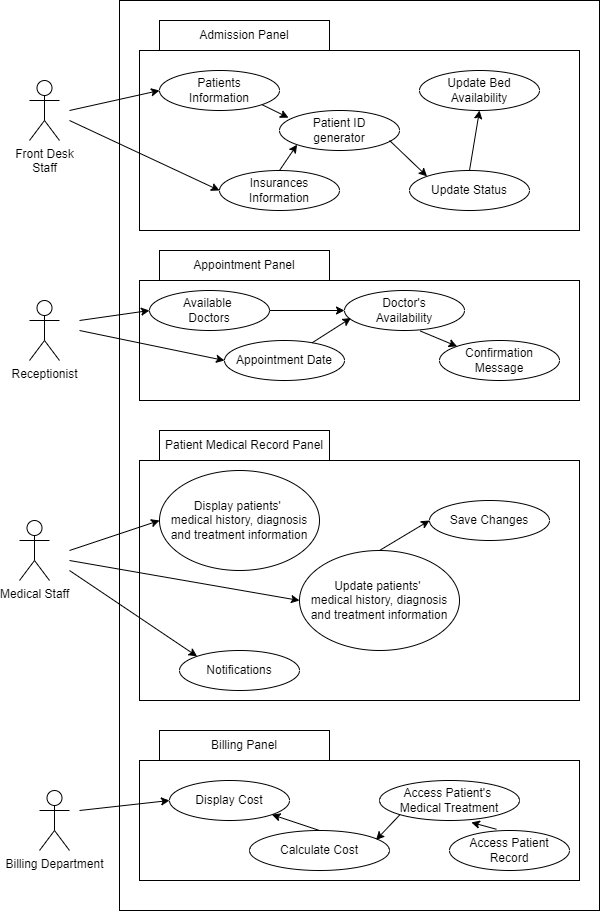

The diagram above was exported from draw.io. Its source (the exported page's mxGraphModel, read from the mxfile embedded in the PNG):
<mxGraphModel dx="2198" dy="1032" grid="1" gridSize="10" guides="1" tooltips="1" connect="1" arrows="1" fold="1" page="1" pageScale="1" pageWidth="850" pageHeight="1100" math="0" shadow="0">
  <root>
    <mxCell id="0" />
    <mxCell id="1" parent="0" />
    <mxCell id="ajexvgkJmBO7JDWdUaD6-30" value="" style="rounded=0;whiteSpace=wrap;html=1;" vertex="1" parent="1">
      <mxGeometry x="140" y="30" width="480" height="910" as="geometry" />
    </mxCell>
    <mxCell id="ajexvgkJmBO7JDWdUaD6-2" value="" style="rounded=0;whiteSpace=wrap;html=1;" vertex="1" parent="1">
      <mxGeometry x="160" y="80" width="440" height="180" as="geometry" />
    </mxCell>
    <mxCell id="ajexvgkJmBO7JDWdUaD6-3" value="Admission Panel" style="rounded=0;whiteSpace=wrap;html=1;" vertex="1" parent="1">
      <mxGeometry x="180" y="50" width="170" height="30" as="geometry" />
    </mxCell>
    <mxCell id="ajexvgkJmBO7JDWdUaD6-4" value="" style="rounded=0;whiteSpace=wrap;html=1;" vertex="1" parent="1">
      <mxGeometry x="160" y="310" width="440" height="120" as="geometry" />
    </mxCell>
    <mxCell id="ajexvgkJmBO7JDWdUaD6-5" value="Appointment Panel" style="rounded=0;whiteSpace=wrap;html=1;" vertex="1" parent="1">
      <mxGeometry x="180" y="280" width="170" height="30" as="geometry" />
    </mxCell>
    <mxCell id="ajexvgkJmBO7JDWdUaD6-6" value="" style="rounded=0;whiteSpace=wrap;html=1;" vertex="1" parent="1">
      <mxGeometry x="160" y="490" width="440" height="240" as="geometry" />
    </mxCell>
    <mxCell id="ajexvgkJmBO7JDWdUaD6-7" value="Patient Medical Record Panel" style="rounded=0;whiteSpace=wrap;html=1;" vertex="1" parent="1">
      <mxGeometry x="180" y="460" width="170" height="30" as="geometry" />
    </mxCell>
    <mxCell id="ajexvgkJmBO7JDWdUaD6-8" value="" style="rounded=0;whiteSpace=wrap;html=1;" vertex="1" parent="1">
      <mxGeometry x="160" y="790" width="440" height="120" as="geometry" />
    </mxCell>
    <mxCell id="ajexvgkJmBO7JDWdUaD6-9" value="Billing Panel" style="rounded=0;whiteSpace=wrap;html=1;" vertex="1" parent="1">
      <mxGeometry x="180" y="760" width="170" height="30" as="geometry" />
    </mxCell>
    <mxCell id="ajexvgkJmBO7JDWdUaD6-10" value="Patients&lt;br&gt;Information" style="ellipse;whiteSpace=wrap;html=1;" vertex="1" parent="1">
      <mxGeometry x="180" y="100" width="120" height="40" as="geometry" />
    </mxCell>
    <mxCell id="ajexvgkJmBO7JDWdUaD6-11" value="Insurances&lt;br&gt;Information" style="ellipse;whiteSpace=wrap;html=1;" vertex="1" parent="1">
      <mxGeometry x="240" y="200" width="120" height="40" as="geometry" />
    </mxCell>
    <mxCell id="ajexvgkJmBO7JDWdUaD6-12" value="Patient ID&lt;br&gt;generator" style="ellipse;whiteSpace=wrap;html=1;" vertex="1" parent="1">
      <mxGeometry x="300" y="140" width="120" height="40" as="geometry" />
    </mxCell>
    <mxCell id="ajexvgkJmBO7JDWdUaD6-13" style="edgeStyle=orthogonalEdgeStyle;rounded=0;orthogonalLoop=1;jettySize=auto;html=1;exitX=0.5;exitY=1;exitDx=0;exitDy=0;" edge="1" parent="1" source="ajexvgkJmBO7JDWdUaD6-12" target="ajexvgkJmBO7JDWdUaD6-12">
      <mxGeometry relative="1" as="geometry" />
    </mxCell>
    <mxCell id="ajexvgkJmBO7JDWdUaD6-14" value="Update Status" style="ellipse;whiteSpace=wrap;html=1;" vertex="1" parent="1">
      <mxGeometry x="430" y="200" width="120" height="40" as="geometry" />
    </mxCell>
    <mxCell id="ajexvgkJmBO7JDWdUaD6-15" value="Update Bed&lt;br&gt;Availability" style="ellipse;whiteSpace=wrap;html=1;" vertex="1" parent="1">
      <mxGeometry x="440" y="100" width="120" height="40" as="geometry" />
    </mxCell>
    <mxCell id="ajexvgkJmBO7JDWdUaD6-17" value="Appointment Date" style="ellipse;whiteSpace=wrap;html=1;" vertex="1" parent="1">
      <mxGeometry x="245" y="370" width="120" height="40" as="geometry" />
    </mxCell>
    <mxCell id="ajexvgkJmBO7JDWdUaD6-18" value="Doctor's&lt;br&gt;Availability" style="ellipse;whiteSpace=wrap;html=1;" vertex="1" parent="1">
      <mxGeometry x="365" y="320" width="120" height="40" as="geometry" />
    </mxCell>
    <mxCell id="ajexvgkJmBO7JDWdUaD6-19" value="Confirmation Message" style="ellipse;whiteSpace=wrap;html=1;" vertex="1" parent="1">
      <mxGeometry x="460" y="370" width="120" height="40" as="geometry" />
    </mxCell>
    <mxCell id="ajexvgkJmBO7JDWdUaD6-20" value="Display patients'&amp;nbsp;&lt;br&gt;medical history, diagnosis and treatment information" style="ellipse;whiteSpace=wrap;html=1;" vertex="1" parent="1">
      <mxGeometry x="180" y="500" width="160" height="100" as="geometry" />
    </mxCell>
    <mxCell id="ajexvgkJmBO7JDWdUaD6-21" value="Update patients'&amp;nbsp;&lt;br&gt;medical history, diagnosis and treatment information" style="ellipse;whiteSpace=wrap;html=1;" vertex="1" parent="1">
      <mxGeometry x="320" y="580" width="160" height="100" as="geometry" />
    </mxCell>
    <mxCell id="ajexvgkJmBO7JDWdUaD6-23" value="Save Changes" style="ellipse;whiteSpace=wrap;html=1;" vertex="1" parent="1">
      <mxGeometry x="450" y="530" width="120" height="40" as="geometry" />
    </mxCell>
    <mxCell id="ajexvgkJmBO7JDWdUaD6-25" value="Notifications" style="ellipse;whiteSpace=wrap;html=1;" vertex="1" parent="1">
      <mxGeometry x="200" y="680" width="120" height="40" as="geometry" />
    </mxCell>
    <mxCell id="ajexvgkJmBO7JDWdUaD6-26" value="Access Patient&lt;br&gt;Record" style="ellipse;whiteSpace=wrap;html=1;" vertex="1" parent="1">
      <mxGeometry x="470" y="860" width="120" height="40" as="geometry" />
    </mxCell>
    <mxCell id="ajexvgkJmBO7JDWdUaD6-27" value="Access Patient's&amp;nbsp;&lt;br&gt;Medical Treatment" style="ellipse;whiteSpace=wrap;html=1;" vertex="1" parent="1">
      <mxGeometry x="400" y="810" width="140" height="40" as="geometry" />
    </mxCell>
    <mxCell id="ajexvgkJmBO7JDWdUaD6-28" value="Calculate Cost" style="ellipse;whiteSpace=wrap;html=1;" vertex="1" parent="1">
      <mxGeometry x="270" y="860" width="140" height="40" as="geometry" />
    </mxCell>
    <mxCell id="ajexvgkJmBO7JDWdUaD6-29" value="Display Cost" style="ellipse;whiteSpace=wrap;html=1;" vertex="1" parent="1">
      <mxGeometry x="190" y="810" width="120" height="40" as="geometry" />
    </mxCell>
    <mxCell id="ajexvgkJmBO7JDWdUaD6-31" value="Front Desk&lt;br&gt;Staff" style="shape=umlActor;verticalLabelPosition=bottom;verticalAlign=top;html=1;outlineConnect=0;" vertex="1" parent="1">
      <mxGeometry x="50" y="110" width="30" height="60" as="geometry" />
    </mxCell>
    <mxCell id="ajexvgkJmBO7JDWdUaD6-33" value="Receptionist" style="shape=umlActor;verticalLabelPosition=bottom;verticalAlign=top;html=1;outlineConnect=0;" vertex="1" parent="1">
      <mxGeometry x="50" y="330" width="30" height="60" as="geometry" />
    </mxCell>
    <mxCell id="ajexvgkJmBO7JDWdUaD6-34" value="Medical Staff" style="shape=umlActor;verticalLabelPosition=bottom;verticalAlign=top;html=1;outlineConnect=0;" vertex="1" parent="1">
      <mxGeometry x="40" y="550" width="30" height="60" as="geometry" />
    </mxCell>
    <mxCell id="ajexvgkJmBO7JDWdUaD6-35" value="Billing Department" style="shape=umlActor;verticalLabelPosition=bottom;verticalAlign=top;html=1;outlineConnect=0;" vertex="1" parent="1">
      <mxGeometry x="60" y="820" width="30" height="60" as="geometry" />
    </mxCell>
    <mxCell id="ajexvgkJmBO7JDWdUaD6-37" value="" style="endArrow=classic;html=1;rounded=0;exitX=1;exitY=1;exitDx=0;exitDy=0;entryX=0.075;entryY=0.179;entryDx=0;entryDy=0;entryPerimeter=0;" edge="1" parent="1" source="ajexvgkJmBO7JDWdUaD6-10" target="ajexvgkJmBO7JDWdUaD6-12">
      <mxGeometry width="50" height="50" relative="1" as="geometry">
        <mxPoint x="440" y="170" as="sourcePoint" />
        <mxPoint x="490" y="120" as="targetPoint" />
      </mxGeometry>
    </mxCell>
    <mxCell id="ajexvgkJmBO7JDWdUaD6-38" value="" style="endArrow=classic;html=1;rounded=0;exitX=0.5;exitY=0;exitDx=0;exitDy=0;entryX=0;entryY=1;entryDx=0;entryDy=0;" edge="1" parent="1" source="ajexvgkJmBO7JDWdUaD6-11" target="ajexvgkJmBO7JDWdUaD6-12">
      <mxGeometry width="50" height="50" relative="1" as="geometry">
        <mxPoint x="258" y="152" as="sourcePoint" />
        <mxPoint x="310" y="170" as="targetPoint" />
      </mxGeometry>
    </mxCell>
    <mxCell id="ajexvgkJmBO7JDWdUaD6-39" value="" style="endArrow=classic;html=1;rounded=0;entryX=0;entryY=0.5;entryDx=0;entryDy=0;" edge="1" parent="1" target="ajexvgkJmBO7JDWdUaD6-10">
      <mxGeometry width="50" height="50" relative="1" as="geometry">
        <mxPoint x="90" y="140" as="sourcePoint" />
        <mxPoint x="319" y="157" as="targetPoint" />
      </mxGeometry>
    </mxCell>
    <mxCell id="ajexvgkJmBO7JDWdUaD6-40" value="" style="endArrow=classic;html=1;rounded=0;entryX=0;entryY=0.5;entryDx=0;entryDy=0;" edge="1" parent="1" target="ajexvgkJmBO7JDWdUaD6-11">
      <mxGeometry width="50" height="50" relative="1" as="geometry">
        <mxPoint x="90" y="150" as="sourcePoint" />
        <mxPoint x="190" y="130" as="targetPoint" />
      </mxGeometry>
    </mxCell>
    <mxCell id="ajexvgkJmBO7JDWdUaD6-41" value="" style="endArrow=classic;html=1;rounded=0;exitX=0.917;exitY=0.75;exitDx=0;exitDy=0;entryX=0;entryY=0;entryDx=0;entryDy=0;exitPerimeter=0;" edge="1" parent="1" source="ajexvgkJmBO7JDWdUaD6-12" target="ajexvgkJmBO7JDWdUaD6-14">
      <mxGeometry width="50" height="50" relative="1" as="geometry">
        <mxPoint x="292" y="144" as="sourcePoint" />
        <mxPoint x="319" y="157" as="targetPoint" />
      </mxGeometry>
    </mxCell>
    <mxCell id="ajexvgkJmBO7JDWdUaD6-42" value="" style="endArrow=classic;html=1;rounded=0;exitX=0.5;exitY=0;exitDx=0;exitDy=0;entryX=0.5;entryY=1;entryDx=0;entryDy=0;" edge="1" parent="1" source="ajexvgkJmBO7JDWdUaD6-14" target="ajexvgkJmBO7JDWdUaD6-15">
      <mxGeometry width="50" height="50" relative="1" as="geometry">
        <mxPoint x="420" y="180" as="sourcePoint" />
        <mxPoint x="458" y="216" as="targetPoint" />
      </mxGeometry>
    </mxCell>
    <mxCell id="ajexvgkJmBO7JDWdUaD6-44" value="" style="endArrow=classic;html=1;rounded=0;entryX=0;entryY=0.5;entryDx=0;entryDy=0;" edge="1" parent="1" source="ajexvgkJmBO7JDWdUaD6-16">
      <mxGeometry width="50" height="50" relative="1" as="geometry">
        <mxPoint x="100" y="350" as="sourcePoint" />
        <mxPoint x="180" y="340" as="targetPoint" />
      </mxGeometry>
    </mxCell>
    <mxCell id="ajexvgkJmBO7JDWdUaD6-46" value="" style="endArrow=classic;html=1;rounded=0;entryX=0;entryY=0.5;entryDx=0;entryDy=0;" edge="1" parent="1" target="ajexvgkJmBO7JDWdUaD6-16">
      <mxGeometry width="50" height="50" relative="1" as="geometry">
        <mxPoint x="100" y="350" as="sourcePoint" />
        <mxPoint x="180" y="340" as="targetPoint" />
      </mxGeometry>
    </mxCell>
    <mxCell id="ajexvgkJmBO7JDWdUaD6-16" value="Available&amp;nbsp;&lt;br&gt;Doctors" style="ellipse;whiteSpace=wrap;html=1;" vertex="1" parent="1">
      <mxGeometry x="170" y="320" width="120" height="40" as="geometry" />
    </mxCell>
    <mxCell id="ajexvgkJmBO7JDWdUaD6-47" value="" style="endArrow=classic;html=1;rounded=0;entryX=0;entryY=0.5;entryDx=0;entryDy=0;" edge="1" parent="1" target="ajexvgkJmBO7JDWdUaD6-17">
      <mxGeometry width="50" height="50" relative="1" as="geometry">
        <mxPoint x="100" y="360" as="sourcePoint" />
        <mxPoint x="180" y="350" as="targetPoint" />
      </mxGeometry>
    </mxCell>
    <mxCell id="ajexvgkJmBO7JDWdUaD6-48" value="" style="endArrow=classic;html=1;rounded=0;entryX=0;entryY=0.5;entryDx=0;entryDy=0;" edge="1" parent="1" target="ajexvgkJmBO7JDWdUaD6-18">
      <mxGeometry width="50" height="50" relative="1" as="geometry">
        <mxPoint x="290" y="340" as="sourcePoint" />
        <mxPoint x="360" y="330" as="targetPoint" />
      </mxGeometry>
    </mxCell>
    <mxCell id="ajexvgkJmBO7JDWdUaD6-49" value="" style="endArrow=classic;html=1;rounded=0;entryX=0.054;entryY=0.688;entryDx=0;entryDy=0;entryPerimeter=0;" edge="1" parent="1" source="ajexvgkJmBO7JDWdUaD6-17" target="ajexvgkJmBO7JDWdUaD6-18">
      <mxGeometry width="50" height="50" relative="1" as="geometry">
        <mxPoint x="300" y="350" as="sourcePoint" />
        <mxPoint x="350" y="360" as="targetPoint" />
      </mxGeometry>
    </mxCell>
    <mxCell id="ajexvgkJmBO7JDWdUaD6-50" value="" style="endArrow=classic;html=1;rounded=0;entryX=0;entryY=0;entryDx=0;entryDy=0;exitX=0.631;exitY=1.012;exitDx=0;exitDy=0;exitPerimeter=0;" edge="1" parent="1" source="ajexvgkJmBO7JDWdUaD6-18" target="ajexvgkJmBO7JDWdUaD6-19">
      <mxGeometry width="50" height="50" relative="1" as="geometry">
        <mxPoint x="327" y="392" as="sourcePoint" />
        <mxPoint x="360" y="370" as="targetPoint" />
      </mxGeometry>
    </mxCell>
    <mxCell id="ajexvgkJmBO7JDWdUaD6-52" value="" style="endArrow=classic;html=1;rounded=0;entryX=0;entryY=0.5;entryDx=0;entryDy=0;" edge="1" parent="1" target="ajexvgkJmBO7JDWdUaD6-20">
      <mxGeometry width="50" height="50" relative="1" as="geometry">
        <mxPoint x="90" y="580" as="sourcePoint" />
        <mxPoint x="235" y="610" as="targetPoint" />
      </mxGeometry>
    </mxCell>
    <mxCell id="ajexvgkJmBO7JDWdUaD6-53" value="" style="endArrow=classic;html=1;rounded=0;entryX=0;entryY=0.5;entryDx=0;entryDy=0;" edge="1" parent="1" target="ajexvgkJmBO7JDWdUaD6-21">
      <mxGeometry width="50" height="50" relative="1" as="geometry">
        <mxPoint x="90" y="590" as="sourcePoint" />
        <mxPoint x="200" y="570" as="targetPoint" />
      </mxGeometry>
    </mxCell>
    <mxCell id="ajexvgkJmBO7JDWdUaD6-54" value="" style="endArrow=classic;html=1;rounded=0;entryX=0;entryY=0;entryDx=0;entryDy=0;" edge="1" parent="1" target="ajexvgkJmBO7JDWdUaD6-25">
      <mxGeometry width="50" height="50" relative="1" as="geometry">
        <mxPoint x="90" y="600" as="sourcePoint" />
        <mxPoint x="330" y="640" as="targetPoint" />
      </mxGeometry>
    </mxCell>
    <mxCell id="ajexvgkJmBO7JDWdUaD6-55" value="" style="endArrow=classic;html=1;rounded=0;entryX=0;entryY=0.5;entryDx=0;entryDy=0;exitX=0.5;exitY=0;exitDx=0;exitDy=0;" edge="1" parent="1" source="ajexvgkJmBO7JDWdUaD6-21" target="ajexvgkJmBO7JDWdUaD6-23">
      <mxGeometry width="50" height="50" relative="1" as="geometry">
        <mxPoint x="100" y="610" as="sourcePoint" />
        <mxPoint x="228" y="696" as="targetPoint" />
      </mxGeometry>
    </mxCell>
    <mxCell id="ajexvgkJmBO7JDWdUaD6-56" value="" style="endArrow=classic;html=1;rounded=0;entryX=0;entryY=0.5;entryDx=0;entryDy=0;" edge="1" parent="1" target="ajexvgkJmBO7JDWdUaD6-29">
      <mxGeometry width="50" height="50" relative="1" as="geometry">
        <mxPoint x="100" y="840" as="sourcePoint" />
        <mxPoint x="190" y="810" as="targetPoint" />
      </mxGeometry>
    </mxCell>
    <mxCell id="ajexvgkJmBO7JDWdUaD6-58" value="" style="endArrow=classic;html=1;rounded=0;exitX=0.5;exitY=0;exitDx=0;exitDy=0;" edge="1" parent="1" source="ajexvgkJmBO7JDWdUaD6-28" target="ajexvgkJmBO7JDWdUaD6-29">
      <mxGeometry width="50" height="50" relative="1" as="geometry">
        <mxPoint x="320" y="860" as="sourcePoint" />
        <mxPoint x="410" y="850" as="targetPoint" />
      </mxGeometry>
    </mxCell>
    <mxCell id="ajexvgkJmBO7JDWdUaD6-59" value="" style="endArrow=classic;html=1;rounded=0;exitX=0;exitY=1;exitDx=0;exitDy=0;entryX=0.904;entryY=0.236;entryDx=0;entryDy=0;entryPerimeter=0;" edge="1" parent="1" source="ajexvgkJmBO7JDWdUaD6-27" target="ajexvgkJmBO7JDWdUaD6-28">
      <mxGeometry width="50" height="50" relative="1" as="geometry">
        <mxPoint x="430" y="880" as="sourcePoint" />
        <mxPoint x="383" y="864" as="targetPoint" />
      </mxGeometry>
    </mxCell>
    <mxCell id="ajexvgkJmBO7JDWdUaD6-60" value="" style="endArrow=classic;html=1;rounded=0;exitX=0.391;exitY=-0.031;exitDx=0;exitDy=0;entryX=0.656;entryY=1.048;entryDx=0;entryDy=0;entryPerimeter=0;exitPerimeter=0;" edge="1" parent="1" source="ajexvgkJmBO7JDWdUaD6-26" target="ajexvgkJmBO7JDWdUaD6-27">
      <mxGeometry width="50" height="50" relative="1" as="geometry">
        <mxPoint x="431" y="854" as="sourcePoint" />
        <mxPoint x="407" y="879" as="targetPoint" />
      </mxGeometry>
    </mxCell>
  </root>
</mxGraphModel>